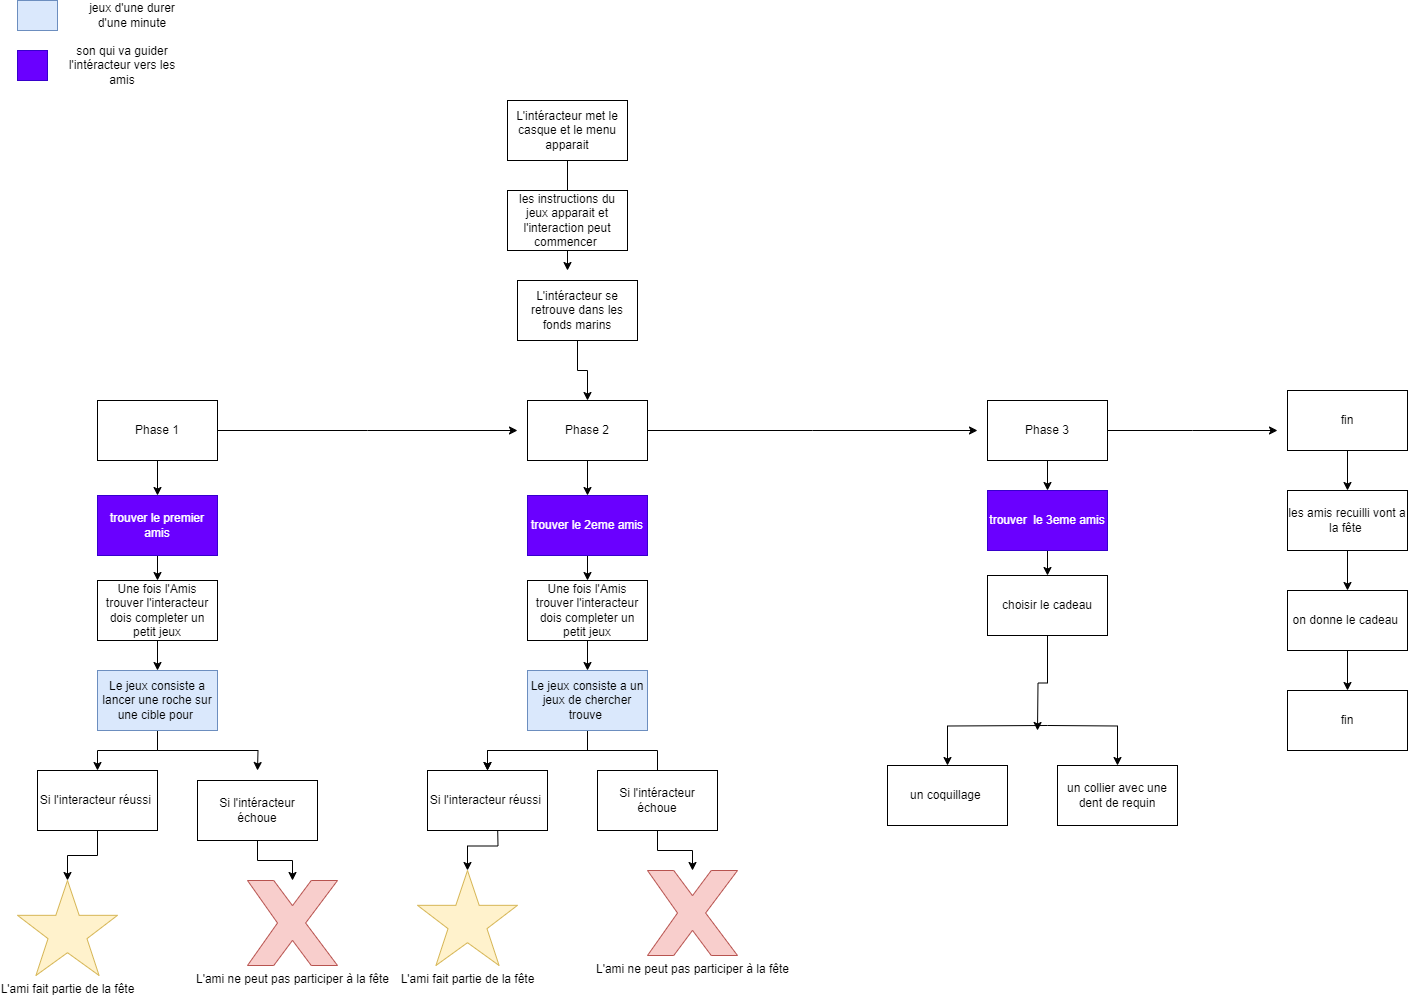

The diagram above was exported from draw.io. Its source (the exported page's mxGraphModel, read from the mxfile embedded in the PNG):
<mxGraphModel dx="2625" dy="1335" grid="1" gridSize="10" guides="1" tooltips="1" connect="1" arrows="1" fold="1" page="1" pageScale="1" pageWidth="827" pageHeight="1169" math="0" shadow="0">
  <root>
    <mxCell id="0" />
    <mxCell id="1" parent="0" />
    <mxCell id="OaW-GxkXTegUEJFF8qI3-16" value="" style="edgeStyle=orthogonalEdgeStyle;rounded=0;orthogonalLoop=1;jettySize=auto;html=1;" edge="1" parent="1" source="A2lOI-0Bem-Im0IueKtf-1">
      <mxGeometry relative="1" as="geometry">
        <mxPoint x="580" y="300" as="targetPoint" />
      </mxGeometry>
    </mxCell>
    <mxCell id="A2lOI-0Bem-Im0IueKtf-1" value="L'intéracteur met le casque et le menu apparait" style="rounded=0;whiteSpace=wrap;html=1;" parent="1" vertex="1">
      <mxGeometry x="520" y="130" width="120" height="60" as="geometry" />
    </mxCell>
    <mxCell id="A2lOI-0Bem-Im0IueKtf-2" value="les instructions du jeux apparait et l'interaction peut commencer&amp;nbsp;" style="rounded=0;whiteSpace=wrap;html=1;" parent="1" vertex="1">
      <mxGeometry x="520" y="220" width="120" height="60" as="geometry" />
    </mxCell>
    <mxCell id="OaW-GxkXTegUEJFF8qI3-17" value="" style="edgeStyle=orthogonalEdgeStyle;rounded=0;orthogonalLoop=1;jettySize=auto;html=1;" edge="1" parent="1" source="A2lOI-0Bem-Im0IueKtf-3" target="A2lOI-0Bem-Im0IueKtf-5">
      <mxGeometry relative="1" as="geometry" />
    </mxCell>
    <mxCell id="A2lOI-0Bem-Im0IueKtf-3" value="L'intéracteur se retrouve dans les fonds marins" style="rounded=0;whiteSpace=wrap;html=1;" parent="1" vertex="1">
      <mxGeometry x="530" y="310" width="120" height="60" as="geometry" />
    </mxCell>
    <mxCell id="A2lOI-0Bem-Im0IueKtf-9" value="" style="edgeStyle=orthogonalEdgeStyle;rounded=0;orthogonalLoop=1;jettySize=auto;html=1;" parent="1" source="A2lOI-0Bem-Im0IueKtf-4" target="A2lOI-0Bem-Im0IueKtf-7" edge="1">
      <mxGeometry relative="1" as="geometry" />
    </mxCell>
    <mxCell id="OaW-GxkXTegUEJFF8qI3-2" style="edgeStyle=orthogonalEdgeStyle;rounded=0;orthogonalLoop=1;jettySize=auto;html=1;" edge="1" parent="1" source="A2lOI-0Bem-Im0IueKtf-4">
      <mxGeometry relative="1" as="geometry">
        <mxPoint x="530" y="460" as="targetPoint" />
      </mxGeometry>
    </mxCell>
    <mxCell id="A2lOI-0Bem-Im0IueKtf-4" value="Phase 1" style="rounded=0;whiteSpace=wrap;html=1;" parent="1" vertex="1">
      <mxGeometry x="110" y="430" width="120" height="60" as="geometry" />
    </mxCell>
    <mxCell id="A2lOI-0Bem-Im0IueKtf-29" value="" style="edgeStyle=orthogonalEdgeStyle;rounded=0;orthogonalLoop=1;jettySize=auto;html=1;" parent="1" source="A2lOI-0Bem-Im0IueKtf-5" target="A2lOI-0Bem-Im0IueKtf-27" edge="1">
      <mxGeometry relative="1" as="geometry" />
    </mxCell>
    <mxCell id="OaW-GxkXTegUEJFF8qI3-3" style="edgeStyle=orthogonalEdgeStyle;rounded=0;orthogonalLoop=1;jettySize=auto;html=1;" edge="1" parent="1" source="A2lOI-0Bem-Im0IueKtf-5">
      <mxGeometry relative="1" as="geometry">
        <mxPoint x="990" y="460" as="targetPoint" />
      </mxGeometry>
    </mxCell>
    <mxCell id="A2lOI-0Bem-Im0IueKtf-5" value="Phase 2" style="rounded=0;whiteSpace=wrap;html=1;" parent="1" vertex="1">
      <mxGeometry x="540" y="430" width="120" height="60" as="geometry" />
    </mxCell>
    <mxCell id="A2lOI-0Bem-Im0IueKtf-53" style="edgeStyle=orthogonalEdgeStyle;rounded=0;orthogonalLoop=1;jettySize=auto;html=1;exitX=0.5;exitY=1;exitDx=0;exitDy=0;entryX=0.5;entryY=0;entryDx=0;entryDy=0;" parent="1" source="A2lOI-0Bem-Im0IueKtf-6" target="A2lOI-0Bem-Im0IueKtf-46" edge="1">
      <mxGeometry relative="1" as="geometry" />
    </mxCell>
    <mxCell id="OaW-GxkXTegUEJFF8qI3-4" style="edgeStyle=orthogonalEdgeStyle;rounded=0;orthogonalLoop=1;jettySize=auto;html=1;" edge="1" parent="1" source="A2lOI-0Bem-Im0IueKtf-6">
      <mxGeometry relative="1" as="geometry">
        <mxPoint x="1290" y="460" as="targetPoint" />
      </mxGeometry>
    </mxCell>
    <mxCell id="A2lOI-0Bem-Im0IueKtf-6" value="Phase 3" style="rounded=0;whiteSpace=wrap;html=1;" parent="1" vertex="1">
      <mxGeometry x="1000" y="430" width="120" height="60" as="geometry" />
    </mxCell>
    <mxCell id="A2lOI-0Bem-Im0IueKtf-10" value="" style="edgeStyle=orthogonalEdgeStyle;rounded=0;orthogonalLoop=1;jettySize=auto;html=1;" parent="1" source="A2lOI-0Bem-Im0IueKtf-7" target="A2lOI-0Bem-Im0IueKtf-8" edge="1">
      <mxGeometry relative="1" as="geometry" />
    </mxCell>
    <mxCell id="A2lOI-0Bem-Im0IueKtf-7" value="trouver le premier amis" style="rounded=0;whiteSpace=wrap;html=1;fillColor=#6a00ff;strokeColor=#3700CC;fontColor=#ffffff;" parent="1" vertex="1">
      <mxGeometry x="110" y="525" width="120" height="60" as="geometry" />
    </mxCell>
    <mxCell id="A2lOI-0Bem-Im0IueKtf-12" value="" style="edgeStyle=orthogonalEdgeStyle;rounded=0;orthogonalLoop=1;jettySize=auto;html=1;" parent="1" source="A2lOI-0Bem-Im0IueKtf-8" target="A2lOI-0Bem-Im0IueKtf-11" edge="1">
      <mxGeometry relative="1" as="geometry" />
    </mxCell>
    <mxCell id="A2lOI-0Bem-Im0IueKtf-8" value="Une fois l'Amis trouver l'interacteur dois completer un petit jeux" style="rounded=0;whiteSpace=wrap;html=1;" parent="1" vertex="1">
      <mxGeometry x="110" y="610" width="120" height="60" as="geometry" />
    </mxCell>
    <mxCell id="A2lOI-0Bem-Im0IueKtf-20" value="" style="edgeStyle=orthogonalEdgeStyle;rounded=0;orthogonalLoop=1;jettySize=auto;html=1;" parent="1" source="A2lOI-0Bem-Im0IueKtf-11" target="A2lOI-0Bem-Im0IueKtf-13" edge="1">
      <mxGeometry relative="1" as="geometry" />
    </mxCell>
    <mxCell id="A2lOI-0Bem-Im0IueKtf-24" style="edgeStyle=orthogonalEdgeStyle;rounded=0;orthogonalLoop=1;jettySize=auto;html=1;exitX=0.5;exitY=1;exitDx=0;exitDy=0;" parent="1" source="A2lOI-0Bem-Im0IueKtf-11" edge="1">
      <mxGeometry relative="1" as="geometry">
        <mxPoint x="270" y="800" as="targetPoint" />
      </mxGeometry>
    </mxCell>
    <mxCell id="A2lOI-0Bem-Im0IueKtf-11" value="Le jeux consiste a lancer une roche sur une cible pour&amp;nbsp;" style="rounded=0;whiteSpace=wrap;html=1;fillColor=#dae8fc;strokeColor=#6c8ebf;" parent="1" vertex="1">
      <mxGeometry x="110" y="700" width="120" height="60" as="geometry" />
    </mxCell>
    <mxCell id="A2lOI-0Bem-Im0IueKtf-19" value="" style="edgeStyle=orthogonalEdgeStyle;rounded=0;orthogonalLoop=1;jettySize=auto;html=1;" parent="1" source="A2lOI-0Bem-Im0IueKtf-13" target="A2lOI-0Bem-Im0IueKtf-17" edge="1">
      <mxGeometry relative="1" as="geometry" />
    </mxCell>
    <mxCell id="A2lOI-0Bem-Im0IueKtf-13" value="Si l'interacteur réussi&amp;nbsp;" style="rounded=0;whiteSpace=wrap;html=1;" parent="1" vertex="1">
      <mxGeometry x="50" y="800" width="120" height="60" as="geometry" />
    </mxCell>
    <mxCell id="A2lOI-0Bem-Im0IueKtf-14" value="" style="rounded=0;whiteSpace=wrap;html=1;fillColor=#dae8fc;strokeColor=#6c8ebf;" parent="1" vertex="1">
      <mxGeometry x="30" y="30" width="40" height="30" as="geometry" />
    </mxCell>
    <mxCell id="A2lOI-0Bem-Im0IueKtf-15" value="jeux d'une durer d'une minute" style="text;html=1;strokeColor=none;fillColor=none;align=center;verticalAlign=middle;whiteSpace=wrap;rounded=0;" parent="1" vertex="1">
      <mxGeometry x="90" y="30" width="110" height="30" as="geometry" />
    </mxCell>
    <mxCell id="A2lOI-0Bem-Im0IueKtf-17" value="L'ami fait partie de la fête" style="verticalLabelPosition=bottom;verticalAlign=top;html=1;shape=mxgraph.basic.star;fillColor=#fff2cc;strokeColor=#d6b656;" parent="1" vertex="1">
      <mxGeometry x="30" y="910" width="100" height="95" as="geometry" />
    </mxCell>
    <mxCell id="A2lOI-0Bem-Im0IueKtf-18" value="L'ami ne peut pas participer à la fête" style="verticalLabelPosition=bottom;verticalAlign=top;html=1;shape=mxgraph.basic.x;fillColor=#f8cecc;strokeColor=#b85450;" parent="1" vertex="1">
      <mxGeometry x="260" y="910" width="90" height="85" as="geometry" />
    </mxCell>
    <mxCell id="A2lOI-0Bem-Im0IueKtf-25" style="edgeStyle=orthogonalEdgeStyle;rounded=0;orthogonalLoop=1;jettySize=auto;html=1;exitX=0.5;exitY=1;exitDx=0;exitDy=0;" parent="1" source="A2lOI-0Bem-Im0IueKtf-22" target="A2lOI-0Bem-Im0IueKtf-18" edge="1">
      <mxGeometry relative="1" as="geometry" />
    </mxCell>
    <mxCell id="A2lOI-0Bem-Im0IueKtf-22" value="Si l'intéracteur échoue" style="rounded=0;whiteSpace=wrap;html=1;" parent="1" vertex="1">
      <mxGeometry x="210" y="810" width="120" height="60" as="geometry" />
    </mxCell>
    <mxCell id="A2lOI-0Bem-Im0IueKtf-30" value="" style="edgeStyle=orthogonalEdgeStyle;rounded=0;orthogonalLoop=1;jettySize=auto;html=1;" parent="1" source="A2lOI-0Bem-Im0IueKtf-27" target="A2lOI-0Bem-Im0IueKtf-28" edge="1">
      <mxGeometry relative="1" as="geometry" />
    </mxCell>
    <mxCell id="A2lOI-0Bem-Im0IueKtf-27" value="trouver le 2eme amis" style="rounded=0;whiteSpace=wrap;html=1;fillColor=#6a00ff;fontColor=#ffffff;strokeColor=#3700CC;" parent="1" vertex="1">
      <mxGeometry x="540" y="525" width="120" height="60" as="geometry" />
    </mxCell>
    <mxCell id="OaW-GxkXTegUEJFF8qI3-5" style="edgeStyle=orthogonalEdgeStyle;rounded=0;orthogonalLoop=1;jettySize=auto;html=1;exitX=0.5;exitY=1;exitDx=0;exitDy=0;entryX=0.5;entryY=0;entryDx=0;entryDy=0;" edge="1" parent="1" source="A2lOI-0Bem-Im0IueKtf-28" target="A2lOI-0Bem-Im0IueKtf-31">
      <mxGeometry relative="1" as="geometry" />
    </mxCell>
    <mxCell id="A2lOI-0Bem-Im0IueKtf-28" value="Une fois l'Amis trouver l'interacteur dois completer un petit jeux" style="rounded=0;whiteSpace=wrap;html=1;" parent="1" vertex="1">
      <mxGeometry x="540" y="610" width="120" height="60" as="geometry" />
    </mxCell>
    <mxCell id="OaW-GxkXTegUEJFF8qI3-6" style="edgeStyle=orthogonalEdgeStyle;rounded=0;orthogonalLoop=1;jettySize=auto;html=1;exitX=0.5;exitY=0;exitDx=0;exitDy=0;entryX=0.5;entryY=0;entryDx=0;entryDy=0;" edge="1" parent="1" source="A2lOI-0Bem-Im0IueKtf-36" target="A2lOI-0Bem-Im0IueKtf-37">
      <mxGeometry relative="1" as="geometry" />
    </mxCell>
    <mxCell id="OaW-GxkXTegUEJFF8qI3-7" style="edgeStyle=orthogonalEdgeStyle;rounded=0;orthogonalLoop=1;jettySize=auto;html=1;entryX=0.5;entryY=0;entryDx=0;entryDy=0;" edge="1" parent="1" source="A2lOI-0Bem-Im0IueKtf-31" target="A2lOI-0Bem-Im0IueKtf-37">
      <mxGeometry relative="1" as="geometry" />
    </mxCell>
    <mxCell id="A2lOI-0Bem-Im0IueKtf-31" value="Le jeux consiste a un jeux de chercher trouve&amp;nbsp;" style="rounded=0;whiteSpace=wrap;html=1;fillColor=#dae8fc;strokeColor=#6c8ebf;" parent="1" vertex="1">
      <mxGeometry x="540" y="700" width="120" height="60" as="geometry" />
    </mxCell>
    <mxCell id="A2lOI-0Bem-Im0IueKtf-32" value="" style="edgeStyle=orthogonalEdgeStyle;rounded=0;orthogonalLoop=1;jettySize=auto;html=1;" parent="1" target="A2lOI-0Bem-Im0IueKtf-33" edge="1">
      <mxGeometry relative="1" as="geometry">
        <mxPoint x="510" y="850" as="sourcePoint" />
      </mxGeometry>
    </mxCell>
    <mxCell id="A2lOI-0Bem-Im0IueKtf-33" value="L'ami fait partie de la fête" style="verticalLabelPosition=bottom;verticalAlign=top;html=1;shape=mxgraph.basic.star;fillColor=#fff2cc;strokeColor=#d6b656;" parent="1" vertex="1">
      <mxGeometry x="430" y="900" width="100" height="95" as="geometry" />
    </mxCell>
    <mxCell id="A2lOI-0Bem-Im0IueKtf-34" value="L'ami ne peut pas participer à la fête" style="verticalLabelPosition=bottom;verticalAlign=top;html=1;shape=mxgraph.basic.x;fillColor=#f8cecc;strokeColor=#b85450;" parent="1" vertex="1">
      <mxGeometry x="660" y="900" width="90" height="85" as="geometry" />
    </mxCell>
    <mxCell id="A2lOI-0Bem-Im0IueKtf-35" style="edgeStyle=orthogonalEdgeStyle;rounded=0;orthogonalLoop=1;jettySize=auto;html=1;exitX=0.5;exitY=1;exitDx=0;exitDy=0;" parent="1" source="A2lOI-0Bem-Im0IueKtf-36" target="A2lOI-0Bem-Im0IueKtf-34" edge="1">
      <mxGeometry relative="1" as="geometry" />
    </mxCell>
    <mxCell id="A2lOI-0Bem-Im0IueKtf-36" value="Si l'intéracteur échoue" style="rounded=0;whiteSpace=wrap;html=1;" parent="1" vertex="1">
      <mxGeometry x="610" y="800" width="120" height="60" as="geometry" />
    </mxCell>
    <mxCell id="A2lOI-0Bem-Im0IueKtf-37" value="Si l'interacteur réussi&amp;nbsp;" style="rounded=0;whiteSpace=wrap;html=1;" parent="1" vertex="1">
      <mxGeometry x="440" y="800" width="120" height="60" as="geometry" />
    </mxCell>
    <mxCell id="A2lOI-0Bem-Im0IueKtf-45" value="" style="edgeStyle=orthogonalEdgeStyle;rounded=0;orthogonalLoop=1;jettySize=auto;html=1;" parent="1" source="A2lOI-0Bem-Im0IueKtf-46" target="A2lOI-0Bem-Im0IueKtf-47" edge="1">
      <mxGeometry relative="1" as="geometry" />
    </mxCell>
    <mxCell id="A2lOI-0Bem-Im0IueKtf-46" value="trouver&amp;nbsp; le 3eme amis" style="rounded=0;whiteSpace=wrap;html=1;fillColor=#6a00ff;fontColor=#ffffff;strokeColor=#3700CC;" parent="1" vertex="1">
      <mxGeometry x="1000" y="520" width="120" height="60" as="geometry" />
    </mxCell>
    <mxCell id="OaW-GxkXTegUEJFF8qI3-1" style="edgeStyle=orthogonalEdgeStyle;rounded=0;orthogonalLoop=1;jettySize=auto;html=1;" edge="1" parent="1" source="A2lOI-0Bem-Im0IueKtf-47">
      <mxGeometry relative="1" as="geometry">
        <mxPoint x="1050" y="760" as="targetPoint" />
      </mxGeometry>
    </mxCell>
    <mxCell id="A2lOI-0Bem-Im0IueKtf-47" value="choisir le cadeau" style="rounded=0;whiteSpace=wrap;html=1;" parent="1" vertex="1">
      <mxGeometry x="1000" y="605" width="120" height="60" as="geometry" />
    </mxCell>
    <mxCell id="A2lOI-0Bem-Im0IueKtf-56" value="" style="edgeStyle=orthogonalEdgeStyle;rounded=0;orthogonalLoop=1;jettySize=auto;html=1;" parent="1" target="A2lOI-0Bem-Im0IueKtf-51" edge="1">
      <mxGeometry relative="1" as="geometry">
        <mxPoint x="1060" y="755" as="sourcePoint" />
      </mxGeometry>
    </mxCell>
    <mxCell id="A2lOI-0Bem-Im0IueKtf-60" style="edgeStyle=orthogonalEdgeStyle;rounded=0;orthogonalLoop=1;jettySize=auto;html=1;entryX=0.5;entryY=0;entryDx=0;entryDy=0;" parent="1" target="A2lOI-0Bem-Im0IueKtf-52" edge="1">
      <mxGeometry relative="1" as="geometry">
        <mxPoint x="1060" y="755" as="sourcePoint" />
      </mxGeometry>
    </mxCell>
    <mxCell id="A2lOI-0Bem-Im0IueKtf-51" value="un collier avec une dent de requin" style="rounded=0;whiteSpace=wrap;html=1;" parent="1" vertex="1">
      <mxGeometry x="1070" y="795" width="120" height="60" as="geometry" />
    </mxCell>
    <mxCell id="A2lOI-0Bem-Im0IueKtf-52" value="un coquillage&amp;nbsp;" style="rounded=0;whiteSpace=wrap;html=1;" parent="1" vertex="1">
      <mxGeometry x="900" y="795" width="120" height="60" as="geometry" />
    </mxCell>
    <mxCell id="OaW-GxkXTegUEJFF8qI3-9" style="edgeStyle=orthogonalEdgeStyle;rounded=0;orthogonalLoop=1;jettySize=auto;html=1;entryX=0.5;entryY=0;entryDx=0;entryDy=0;" edge="1" parent="1" source="A2lOI-0Bem-Im0IueKtf-59" target="OaW-GxkXTegUEJFF8qI3-8">
      <mxGeometry relative="1" as="geometry" />
    </mxCell>
    <mxCell id="A2lOI-0Bem-Im0IueKtf-59" value="fin" style="rounded=0;whiteSpace=wrap;html=1;" parent="1" vertex="1">
      <mxGeometry x="1300" y="420" width="120" height="60" as="geometry" />
    </mxCell>
    <mxCell id="OaW-GxkXTegUEJFF8qI3-12" value="" style="edgeStyle=orthogonalEdgeStyle;rounded=0;orthogonalLoop=1;jettySize=auto;html=1;" edge="1" parent="1" source="OaW-GxkXTegUEJFF8qI3-8" target="OaW-GxkXTegUEJFF8qI3-10">
      <mxGeometry relative="1" as="geometry" />
    </mxCell>
    <mxCell id="OaW-GxkXTegUEJFF8qI3-8" value="les amis recuilli vont a la fête&amp;nbsp;" style="rounded=0;whiteSpace=wrap;html=1;" vertex="1" parent="1">
      <mxGeometry x="1300" y="520" width="120" height="60" as="geometry" />
    </mxCell>
    <mxCell id="OaW-GxkXTegUEJFF8qI3-13" value="" style="edgeStyle=orthogonalEdgeStyle;rounded=0;orthogonalLoop=1;jettySize=auto;html=1;" edge="1" parent="1" source="OaW-GxkXTegUEJFF8qI3-10" target="OaW-GxkXTegUEJFF8qI3-11">
      <mxGeometry relative="1" as="geometry" />
    </mxCell>
    <mxCell id="OaW-GxkXTegUEJFF8qI3-10" value="on donne le cadeau&amp;nbsp;" style="rounded=0;whiteSpace=wrap;html=1;" vertex="1" parent="1">
      <mxGeometry x="1300" y="620" width="120" height="60" as="geometry" />
    </mxCell>
    <mxCell id="OaW-GxkXTegUEJFF8qI3-11" value="fin" style="rounded=0;whiteSpace=wrap;html=1;" vertex="1" parent="1">
      <mxGeometry x="1300" y="720" width="120" height="60" as="geometry" />
    </mxCell>
    <mxCell id="OaW-GxkXTegUEJFF8qI3-14" value="" style="rounded=0;whiteSpace=wrap;html=1;fillColor=#6a00ff;fontColor=#ffffff;strokeColor=#3700CC;" vertex="1" parent="1">
      <mxGeometry x="30" y="80" width="30" height="30" as="geometry" />
    </mxCell>
    <mxCell id="OaW-GxkXTegUEJFF8qI3-15" value="son qui va guider l'intéracteur vers les amis" style="text;html=1;strokeColor=none;fillColor=none;align=center;verticalAlign=middle;whiteSpace=wrap;rounded=0;" vertex="1" parent="1">
      <mxGeometry x="80" y="80" width="110" height="30" as="geometry" />
    </mxCell>
  </root>
</mxGraphModel>